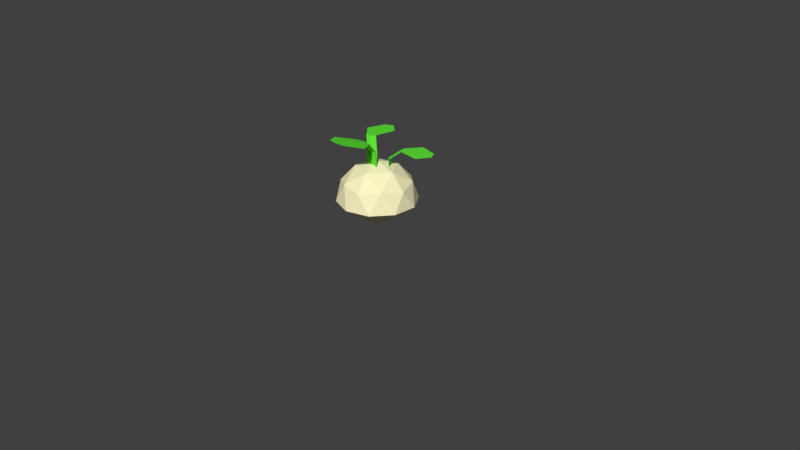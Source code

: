 # Source: Potato.blend  (saved by Blender 2.79.0; exported with 4.5.12 LTS)
import bpy
from mathutils import Matrix  # noqa: F401  (used for matrix-valued properties, if any)

bpy.ops.wm.read_factory_settings(use_empty=True)
scene = bpy.context.scene
scene.name = 'Scene'

# ---- collections
col_collection_1 = bpy.data.collections.new('Collection 1'); scene.collection.children.link(col_collection_1)

# ---- materials (node trees are filled in below, after node groups)
mat_material_036 = bpy.data.materials.new('Material.036')
mat_material_036.alpha_threshold = 0.0
mat_material_036.use_transparent_shadow = False
mat_material_036.diffuse_color = (0.9849, 0.9242, 0.5641, 1.0)
mat_material_036.roughness = 0.5
mat_material_035 = bpy.data.materials.new('Material.035')
mat_material_035.alpha_threshold = 0.0
mat_material_035.use_transparent_shadow = False
mat_material_035.diffuse_color = (0.1185, 0.8, 0.0417, 1.0)
mat_material_035.roughness = 0.5

# ---- material node trees

# ---- world
world_world = bpy.data.worlds.new('World'); scene.world = world_world
world_world.color = (0.05088, 0.05088, 0.05088)
world_world.use_sun_shadow = False
world_world.sun_shadow_jitter_overblur = 0.0
world_world.cycles.sampling_method = 'MANUAL'

# ---- cameras
cam_camera = bpy.data.cameras.new('Camera')
cam_camera.clip_end = 100.0
cam_camera.lens = 35.0
cam_camera.sensor_width = 32.0
cam_camera.sensor_height = 18.0
cam_camera.ortho_scale = 7.314
cam_camera.dof.focus_distance = 0.0
cam_camera.dof.aperture_fstop = 128.0

# ---- meshes
me_icosphere_016 = bpy.data.meshes.new('Icosphere.016')
me_icosphere_016.from_pydata([(0.2511, -0.9122, -0.4262), (-0.7489, -0.5872, -0.4262), (-0.7489, 0.4642, -0.4262), (0.2511, 0.7891, -0.4262), (0.8691, -0.06152, -0.4262), (-0.02529, -0.06152, 0.1266), (0.9258, -0.3705, -0.8734), (0.9258, 0.2475, -0.8734), (-0.02529, -1.062, -0.8734), (0.5625, -0.8705, -0.8734), (-0.9763, -0.3705, -0.8734), (-0.6131, -0.8705, -0.8734), (-0.6131, 0.7475, -0.8734), (-0.9763, 0.2475, -0.8734), (0.5625, 0.7475, -0.8734), (-0.02529, 0.9385, -0.8734), (0.6629, -0.5615, -0.3477), (-0.2882, -0.8705, -0.3477), (-0.8759, -0.06152, -0.3477), (-0.2882, 0.7475, -0.3477), (0.6629, 0.4385, -0.3477), (0.1372, -0.5615, -0.02276), (0.5004, -0.06152, -0.02277), (-0.4506, -0.3705, -0.02276), (-0.4506, 0.2475, -0.02276), (0.1372, 0.4385, -0.02276), (-0.02529, -0.2012, -0.01121), (-0.02529, -0.2012, 0.4082), (0.1563, -0.2373, -0.01121), (0.1563, -0.2373, 0.4082), (-0.2069, -0.2373, -0.01121), (-0.2069, -0.2373, 0.4082), (0.1563, -0.4752, 0.695), (-0.02529, -0.4392, 0.695), (-0.2069, -0.4752, 0.695), (0.1563, -1.282, 0.8784), (-0.02529, -1.246, 0.8784), (-0.2069, -1.282, 0.8784), (-0.3115, -0.5677, 0.7144), (-0.541, -0.9009, 0.7867), (-0.3115, -1.204, 0.859), (-0.02529, -1.147, 0.859), (-0.02529, -0.7986, 0.7867), (-0.02529, -0.5109, 0.7144), (0.2609, -0.5677, 0.7144), (0.4904, -0.9009, 0.7867), (0.2609, -1.204, 0.859), (0.4981, 0.2104, 0.4588), (0.478, 0.3341, 0.4588), (0.1859, 0.1082, -0.06192), (0.1859, 0.1082, 0.2066), (0.1658, 0.2319, -0.06192), (0.1658, 0.2319, 0.2066), (0.2861, 0.03291, -0.06192), (0.2861, 0.03291, 0.2066), (0.5982, 0.1351, 0.4588), (1.241, 0.4451, 0.4765), (1.341, 0.3698, 0.4765), (1.221, 0.5688, 0.4765), (0.5733, 0.2301, 0.4609), (0.8097, 0.2916, 0.4676), (1.138, 0.4086, 0.4743), (1.108, 0.5967, 0.4743), (0.7444, 0.6929, 0.4676), (0.5427, 0.4182, 0.4609), (1.29, 0.294, 0.4743), (1.135, 0.04716, 0.4676), (0.7256, 0.1156, 0.4609), (-0.61, 0.2387, 0.4949), (-0.7535, 0.2468, 0.4949), (-0.2606, -0.03638, -0.1273), (-0.2606, -0.03638, 0.1563), (-0.4041, -0.02828, -0.1273), (-0.4041, -0.02828, 0.1563), (-0.1873, 0.08719, -0.1273), (-0.1873, 0.08719, 0.1563), (-0.5367, 0.3623, 0.4949), (-0.8865, 1.089, 0.463), (-0.8132, 1.213, 0.463), (-1.03, 1.097, 0.463), (-0.6376, 0.3362, 0.4905), (-0.7045, 0.5819, 0.4789), (-0.8379, 0.9525, 0.4674), (-1.046, 0.9642, 0.4674), (-1.117, 0.6051, 0.4789), (-0.8455, 0.3479, 0.4905), (-0.7316, 1.132, 0.4674), (-0.4938, 0.9368, 0.4789), (-0.5313, 0.5153, 0.4905), (0.07054, -0.03039, -1.512), (0.03394, 0.02, -1.512), (-0.02529, 0.03924, -1.512), (-0.08452, 0.02, -1.512), (-0.1211, -0.03039, -1.512), (-0.1211, -0.09266, -1.512), (-0.08452, -0.143, -1.512), (-0.02529, -0.1623, -1.512), (0.03394, -0.143, -1.512), (0.07054, -0.09266, -1.512)], [], [(0, 16, 21), (1, 17, 23), (2, 18, 24), (3, 19, 25), (4, 20, 22), (22, 25, 5), (22, 20, 25), (20, 3, 25), (25, 24, 5), (25, 19, 24), (19, 2, 24), (24, 23, 5), (24, 18, 23), (18, 1, 23), (23, 21, 5), (23, 17, 21), (17, 0, 21), (21, 22, 5), (21, 16, 22), (16, 4, 22), (7, 20, 4), (7, 14, 20), (14, 3, 20), (15, 19, 3), (15, 12, 19), (12, 2, 19), (13, 18, 2), (13, 10, 18), (10, 1, 18), (11, 17, 1), (11, 8, 17), (8, 0, 17), (9, 16, 0), (9, 6, 16), (6, 4, 16), (14, 15, 3), (12, 13, 2), (10, 11, 1), (8, 9, 0), (6, 7, 4), (15, 14, 90, 91), (26, 27, 29, 28), (28, 29, 31, 30), (27, 31, 34, 33), (30, 31, 27, 26), (26, 28, 30), (41, 40, 37, 36), (31, 29, 32, 34), (29, 27, 33, 32), (35, 36, 37), (40, 46, 35, 37), (46, 41, 36, 35), (32, 33, 43, 44), (44, 43, 42, 45), (45, 42, 41, 46), (34, 32, 44, 38), (38, 44, 45, 39), (39, 45, 46, 40), (33, 34, 38, 43), (43, 38, 39, 42), (42, 39, 40, 41), (58, 56, 57), (54, 52, 48, 55), (49, 50, 52, 51), (65, 62, 58, 57), (62, 61, 56, 58), (51, 52, 54, 53), (50, 54, 55, 47), (52, 50, 47, 48), (53, 54, 50, 49), (49, 51, 53), (61, 65, 57, 56), (47, 55, 67, 59), (59, 67, 66, 60), (60, 66, 65, 61), (48, 47, 59, 64), (64, 59, 60, 63), (63, 60, 61, 62), (55, 48, 64, 67), (67, 64, 63, 66), (66, 63, 62, 65), (79, 77, 78), (75, 73, 69, 76), (70, 71, 73, 72), (86, 83, 79, 78), (83, 82, 77, 79), (72, 73, 75, 74), (71, 75, 76, 68), (73, 71, 68, 69), (74, 75, 71, 70), (70, 72, 74), (82, 86, 78, 77), (68, 76, 88, 80), (80, 88, 87, 81), (81, 87, 86, 82), (69, 68, 80, 85), (85, 80, 81, 84), (84, 81, 82, 83), (76, 69, 85, 88), (88, 85, 84, 87), (87, 84, 83, 86), (89, 98, 97, 96, 95, 94, 93, 92, 91, 90), (7, 6, 98, 89), (13, 12, 92, 93), (6, 9, 97, 98), (8, 11, 95, 96), (11, 10, 94, 95), (10, 13, 93, 94), (12, 15, 91, 92), (9, 8, 96, 97), (14, 7, 89, 90)])
me_icosphere_016.polygons.foreach_set('material_index', [0, 0, 0, 0, 0, 0, 0, 0, 0, 0, 0, 0, 0, 0, 0, 0, 0, 0, 0, 0, 0, 0, 0, 0, 0, 0, 0, 0, 0, 0, 0, 0, 0, 0, 0, 0, 0, 0, 0, 0, 0, 1, 1, 1, 1, 1, 1, 1, 1, 1, 1, 1, 1, 1, 1, 1, 1, 1, 1, 1, 1, 1, 1, 1, 1, 1, 1, 1, 1, 1, 1, 1, 1, 1, 1, 1, 1, 1, 1, 1, 1, 1, 1, 1, 1, 1, 1, 1, 1, 1, 1, 1, 1, 1, 1, 1, 1, 1, 1, 1, 1, 0, 0, 0, 0, 0, 0, 0, 0, 0, 0])
me_icosphere_016.materials.append(mat_material_036)
me_icosphere_016.materials.append(mat_material_035)
me_icosphere_016.use_remesh_preserve_volume = False
me_icosphere_016.use_remesh_preserve_attributes = False
me_icosphere_016.use_mirror_vertex_groups = False
me_icosphere_016.update()

# ---- objects
ob_camera = bpy.data.objects.new('Camera', cam_camera)
ob_icosphere_016 = bpy.data.objects.new('Icosphere.016', me_icosphere_016)

# ---- transforms, parenting, visibility, modifiers, constraints
ob_camera.location = (7.481, -6.508, 5.344)
ob_camera.rotation_euler = (1.109, 0.0, 0.8149)
ob_camera.lock_rotations_4d = False
ob_camera.empty_display_type = 'ARROWS'
ob_camera.color = (0.0, 0.0, 0.0, 0.0)
ob_camera.display_type = 'WIRE'
ob_camera.lineart.crease_threshold = 0.0
ob_icosphere_016.location = (0.1167, 0.09709, 1.244)
ob_icosphere_016.scale = (0.5173, 0.5173, 0.5173)
ob_icosphere_016.lineart.crease_threshold = 0.0

# ---- collection membership
col_collection_1.objects.link(ob_camera)
col_collection_1.objects.link(ob_icosphere_016)

# ---- scene / render settings (as saved in the file)
scene.camera = ob_camera
scene.frame_start = 1; scene.frame_end = 250; scene.frame_set(1)
scene.render.engine = 'BLENDER_EEVEE_NEXT'
scene.render.resolution_percentage = 50
scene.render.dither_intensity = 0.0
scene.cycles.use_denoising = False
scene.cycles.samples = 128
scene.cycles.sampling_pattern = 'TABULATED_SOBOL'
scene.cycles.use_adaptive_sampling = False
scene.cycles.use_light_tree = False
scene.cycles.blur_glossy = 0.0
scene.cycles.sample_clamp_indirect = 0.0
scene.view_settings.view_transform = 'Standard'
bpy.context.view_layer.update()

# ---- added for rendering (the .blend has no usable light): sun
light_auto_sun = bpy.data.lights.new('AutoSun', 'SUN')
light_auto_sun.energy = 3.0
light_auto_sun.angle = 0.0523599
ob_auto_sun = bpy.data.objects.new('AutoSun', light_auto_sun)
scene.collection.objects.link(ob_auto_sun)
ob_auto_sun.rotation_euler = (0.872665, 0.174533, 0.523599)
bpy.context.view_layer.update()
